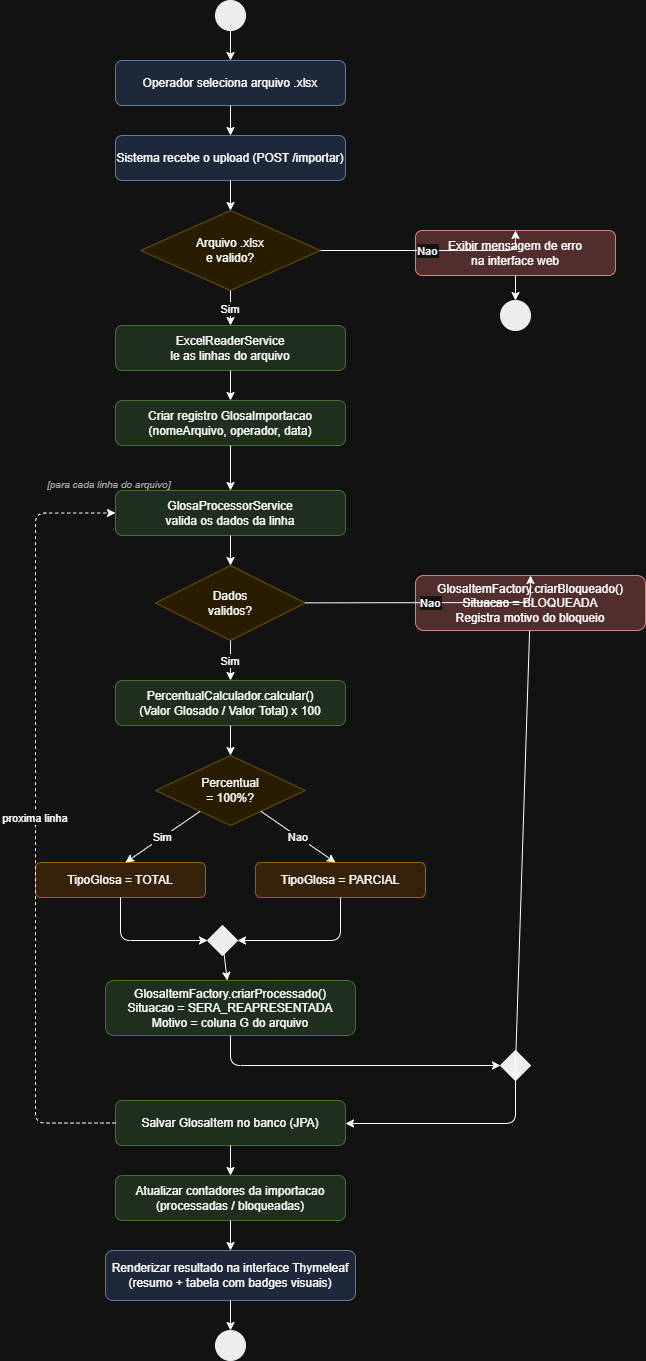

The diagram above was exported from draw.io. Its source (the exported page's mxGraphModel, read from the mxfile embedded in the PNG):
<mxGraphModel dx="2556" dy="1418" grid="1" gridSize="10" guides="1" tooltips="1" connect="1" arrows="1" fold="1" page="1" pageScale="1" pageWidth="850" pageHeight="1400" math="0" shadow="0">
  <root>
    <mxCell id="0" />
    <mxCell id="1" parent="0" />
    <mxCell id="start" parent="1" style="ellipse;html=1;aspect=fixed;fillColor=#000000;strokeColor=#000000;" value="" vertex="1">
      <mxGeometry height="30" width="30" x="370" y="20" as="geometry" />
    </mxCell>
    <mxCell id="a1" parent="1" style="rounded=1;whiteSpace=wrap;html=1;fillColor=#DAE8FC;strokeColor=#6C8EBF;" value="Operador seleciona arquivo .xlsx" vertex="1">
      <mxGeometry height="45" width="230" x="270" y="80" as="geometry" />
    </mxCell>
    <mxCell id="a2" parent="1" style="rounded=1;whiteSpace=wrap;html=1;fillColor=#DAE8FC;strokeColor=#6C8EBF;" value="Sistema recebe o upload (POST /importar)" vertex="1">
      <mxGeometry height="45" width="230" x="270" y="155" as="geometry" />
    </mxCell>
    <mxCell id="d1" parent="1" style="rhombus;whiteSpace=wrap;html=1;fillColor=#FFF2CC;strokeColor=#D6B656;" value="Arquivo .xlsx&#10;e valido?" vertex="1">
      <mxGeometry height="80" width="180" x="295" y="230" as="geometry" />
    </mxCell>
    <mxCell id="aerro" parent="1" style="rounded=1;whiteSpace=wrap;html=1;fillColor=#F8CECC;strokeColor=#B85450;" value="Exibir mensagem de erro&#10;na interface web" vertex="1">
      <mxGeometry height="45" width="200" x="570" y="250" as="geometry" />
    </mxCell>
    <mxCell id="end_err" parent="1" style="ellipse;html=1;aspect=fixed;fillColor=#000000;strokeColor=#000000;" value="" vertex="1">
      <mxGeometry height="30" width="30" x="655" y="320" as="geometry" />
    </mxCell>
    <mxCell id="a3" parent="1" style="rounded=1;whiteSpace=wrap;html=1;fillColor=#D5E8D4;strokeColor=#82B366;" value="ExcelReaderService&#10;le as linhas do arquivo" vertex="1">
      <mxGeometry height="45" width="230" x="270" y="345" as="geometry" />
    </mxCell>
    <mxCell id="a4" parent="1" style="rounded=1;whiteSpace=wrap;html=1;fillColor=#D5E8D4;strokeColor=#82B366;" value="Criar registro GlosaImportacao&#10;(nomeArquivo, operador, data)" vertex="1">
      <mxGeometry height="45" width="230" x="270" y="420" as="geometry" />
    </mxCell>
    <mxCell id="loop_lbl" parent="1" style="text;html=1;fontStyle=2;fontSize=10;fontColor=#555555;align=left;" value="[para cada linha do arquivo]" vertex="1">
      <mxGeometry height="20" width="220" x="200" y="492" as="geometry" />
    </mxCell>
    <mxCell id="a5" parent="1" style="rounded=1;whiteSpace=wrap;html=1;fillColor=#D5E8D4;strokeColor=#82B366;" value="GlosaProcessorService&#10;valida os dados da linha" vertex="1">
      <mxGeometry height="45" width="230" x="270" y="510" as="geometry" />
    </mxCell>
    <mxCell id="d2" parent="1" style="rhombus;whiteSpace=wrap;html=1;fillColor=#FFF2CC;strokeColor=#D6B656;" value="Dados&#10;validos?" vertex="1">
      <mxGeometry height="75" width="150" x="310" y="585" as="geometry" />
    </mxCell>
    <mxCell id="a_blk" parent="1" style="rounded=1;whiteSpace=wrap;html=1;fillColor=#F8CECC;strokeColor=#B85450;" value="GlosaItemFactory.criarBloqueado()&#10;Situacao = BLOQUEADA&#10;Registra motivo do bloqueio" vertex="1">
      <mxGeometry height="55" width="230" x="570" y="595" as="geometry" />
    </mxCell>
    <mxCell id="a6" parent="1" style="rounded=1;whiteSpace=wrap;html=1;fillColor=#D5E8D4;strokeColor=#82B366;" value="PercentualCalculador.calcular()&#10;(Valor Glosado / Valor Total) x 100" vertex="1">
      <mxGeometry height="45" width="230" x="270" y="700" as="geometry" />
    </mxCell>
    <mxCell id="d3" parent="1" style="rhombus;whiteSpace=wrap;html=1;fillColor=#FFF2CC;strokeColor=#D6B656;" value="Percentual&#10;= 100%?" vertex="1">
      <mxGeometry height="70" width="150" x="310" y="775" as="geometry" />
    </mxCell>
    <mxCell id="a_tot" parent="1" style="rounded=1;whiteSpace=wrap;html=1;fillColor=#FFE6CC;strokeColor=#D79B00;" value="TipoGlosa = TOTAL" vertex="1">
      <mxGeometry height="35" width="170" x="190" y="882" as="geometry" />
    </mxCell>
    <mxCell id="a_par" parent="1" style="rounded=1;whiteSpace=wrap;html=1;fillColor=#FFE6CC;strokeColor=#D79B00;" value="TipoGlosa = PARCIAL" vertex="1">
      <mxGeometry height="35" width="170" x="410" y="882" as="geometry" />
    </mxCell>
    <mxCell id="merge_tipo" parent="1" style="rhombus;fillColor=#000000;strokeColor=#000000;aspect=fixed;" value="" vertex="1">
      <mxGeometry height="30" width="30" x="362" y="945" as="geometry" />
    </mxCell>
    <mxCell id="a7" parent="1" style="rounded=1;whiteSpace=wrap;html=1;fillColor=#D5E8D4;strokeColor=#82B366;" value="GlosaItemFactory.criarProcessado()&#10;Situacao = SERA_REAPRESENTADA&#10;Motivo = coluna G do arquivo" vertex="1">
      <mxGeometry height="55" width="250" x="260" y="1000" as="geometry" />
    </mxCell>
    <mxCell id="merge_item" parent="1" style="rhombus;fillColor=#000000;strokeColor=#000000;aspect=fixed;" value="" vertex="1">
      <mxGeometry height="30" width="30" x="655" y="1070" as="geometry" />
    </mxCell>
    <mxCell id="a8" parent="1" style="rounded=1;whiteSpace=wrap;html=1;fillColor=#D5E8D4;strokeColor=#82B366;" value="Salvar GlosaItem no banco (JPA)" vertex="1">
      <mxGeometry height="45" width="230" x="270" y="1120" as="geometry" />
    </mxCell>
    <mxCell id="a9" parent="1" style="rounded=1;whiteSpace=wrap;html=1;fillColor=#D5E8D4;strokeColor=#82B366;" value="Atualizar contadores da importacao&#10;(processadas / bloqueadas)" vertex="1">
      <mxGeometry height="45" width="230" x="270" y="1195" as="geometry" />
    </mxCell>
    <mxCell id="a10" parent="1" style="rounded=1;whiteSpace=wrap;html=1;fillColor=#DAE8FC;strokeColor=#6C8EBF;" value="Renderizar resultado na interface Thymeleaf&#10;(resumo + tabela com badges visuais)" vertex="1">
      <mxGeometry height="50" width="250" x="260" y="1270" as="geometry" />
    </mxCell>
    <mxCell id="end" parent="1" style="ellipse;html=1;aspect=fixed;fillColor=#000000;strokeColor=#000000;" value="" vertex="1">
      <mxGeometry height="30" width="30" x="370" y="1350" as="geometry" />
    </mxCell>
    <mxCell id="e1" edge="1" parent="1" source="start" target="a1">
      <mxGeometry relative="1" as="geometry" />
    </mxCell>
    <mxCell id="e2" edge="1" parent="1" source="a1" target="a2">
      <mxGeometry relative="1" as="geometry" />
    </mxCell>
    <mxCell id="e3" edge="1" parent="1" source="a2" target="d1">
      <mxGeometry relative="1" as="geometry" />
    </mxCell>
    <mxCell id="e4" edge="1" parent="1" source="d1" target="aerro" value="Nao">
      <mxGeometry relative="1" as="geometry">
        <Array as="points">
          <mxPoint x="670" y="270" />
        </Array>
      </mxGeometry>
    </mxCell>
    <mxCell id="e5" edge="1" parent="1" source="aerro" target="end_err">
      <mxGeometry relative="1" as="geometry" />
    </mxCell>
    <mxCell id="e6" edge="1" parent="1" source="d1" target="a3" value="Sim">
      <mxGeometry relative="1" as="geometry" />
    </mxCell>
    <mxCell id="e7" edge="1" parent="1" source="a3" target="a4">
      <mxGeometry relative="1" as="geometry" />
    </mxCell>
    <mxCell id="e8" edge="1" parent="1" source="a4" target="a5">
      <mxGeometry relative="1" as="geometry" />
    </mxCell>
    <mxCell id="e9" edge="1" parent="1" source="a5" target="d2">
      <mxGeometry relative="1" as="geometry" />
    </mxCell>
    <mxCell id="e10" edge="1" parent="1" source="d2" target="a_blk" value="Nao">
      <mxGeometry relative="1" as="geometry">
        <Array as="points">
          <mxPoint x="685" y="622" />
        </Array>
      </mxGeometry>
    </mxCell>
    <mxCell id="e11" edge="1" parent="1" source="d2" target="a6" value="Sim">
      <mxGeometry relative="1" as="geometry" />
    </mxCell>
    <mxCell id="e12" edge="1" parent="1" source="a6" target="d3">
      <mxGeometry relative="1" as="geometry" />
    </mxCell>
    <mxCell id="e13" edge="1" parent="1" source="d3" target="a_tot" value="Sim">
      <mxGeometry relative="1" as="geometry">
        <Array as="points">
          <mxPoint x="280" y="882" />
        </Array>
      </mxGeometry>
    </mxCell>
    <mxCell id="e14" edge="1" parent="1" source="d3" target="a_par" value="Nao">
      <mxGeometry relative="1" as="geometry">
        <Array as="points">
          <mxPoint x="490" y="882" />
        </Array>
      </mxGeometry>
    </mxCell>
    <mxCell id="e15" edge="1" parent="1" source="a_tot" target="merge_tipo">
      <mxGeometry relative="1" as="geometry">
        <Array as="points">
          <mxPoint x="275" y="960" />
        </Array>
      </mxGeometry>
    </mxCell>
    <mxCell id="e16" edge="1" parent="1" source="a_par" target="merge_tipo">
      <mxGeometry relative="1" as="geometry">
        <Array as="points">
          <mxPoint x="495" y="960" />
        </Array>
      </mxGeometry>
    </mxCell>
    <mxCell id="e17" edge="1" parent="1" source="merge_tipo" target="a7">
      <mxGeometry relative="1" as="geometry" />
    </mxCell>
    <mxCell id="e18" edge="1" parent="1" source="a_blk" target="merge_item">
      <mxGeometry relative="1" as="geometry">
        <Array as="points">
          <mxPoint x="670" y="1085" />
        </Array>
      </mxGeometry>
    </mxCell>
    <mxCell id="e19" edge="1" parent="1" source="a7" target="merge_item">
      <mxGeometry relative="1" as="geometry">
        <Array as="points">
          <mxPoint x="385" y="1085" />
          <mxPoint x="655" y="1085" />
        </Array>
      </mxGeometry>
    </mxCell>
    <mxCell id="e20" edge="1" parent="1" source="merge_item" target="a8">
      <mxGeometry relative="1" as="geometry">
        <Array as="points">
          <mxPoint x="670" y="1143" />
          <mxPoint x="500" y="1143" />
        </Array>
      </mxGeometry>
    </mxCell>
    <mxCell id="e21" edge="1" parent="1" source="a8" target="a9">
      <mxGeometry relative="1" as="geometry" />
    </mxCell>
    <mxCell id="e22" edge="1" parent="1" source="a9" target="a10">
      <mxGeometry relative="1" as="geometry" />
    </mxCell>
    <mxCell id="e23" edge="1" parent="1" source="a10" target="end">
      <mxGeometry relative="1" as="geometry" />
    </mxCell>
    <mxCell id="e_loop" edge="1" parent="1" source="a8" style="dashed=1;exitX=0;exitY=0.5;entryX=0;entryY=0.5;edgeStyle=orthogonalEdgeStyle;" target="a5" value="proxima linha">
      <mxGeometry relative="1" as="geometry">
        <Array as="points">
          <mxPoint x="190" y="1143" />
          <mxPoint x="190" y="532" />
        </Array>
      </mxGeometry>
    </mxCell>
  </root>
</mxGraphModel>